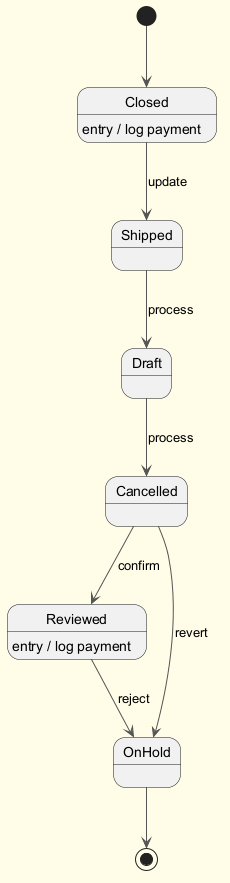

The diagram above was rendered by PlantUML. Its source (embedded in the PNG):
@startuml
skinparam backgroundColor #FFFDE7
skinparam classBackgroundColor #FFF9C4
skinparam classBorderColor #F57F17
skinparam ArrowColor #555555
[*] --> Closed
Closed --> Shipped : update
Closed : entry / log payment
Shipped --> Draft : process
Draft --> Cancelled : process
Cancelled --> Reviewed : confirm
Reviewed --> OnHold : reject
Reviewed : entry / log payment
Cancelled --> OnHold : revert
OnHold --> [*]
@enduml